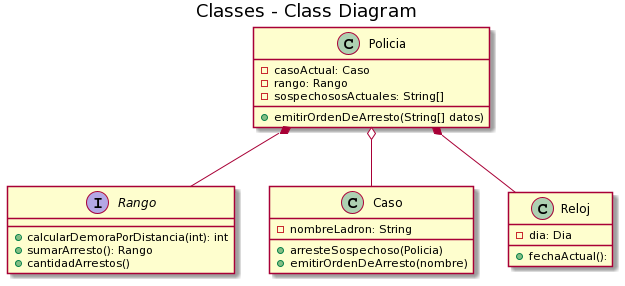

The diagram above was rendered by PlantUML. Its source (embedded in the PNG):
@startuml
title Classes - Class Diagram


class Policia {
-casoActual: Caso
-rango: Rango
-sospechososActuales: String[]
+emitirOrdenDeArresto(String[] datos)
}

interface Rango {
+calcularDemoraPorDistancia(int): int
+sumarArresto(): Rango
+cantidadArrestos()
}

class Caso{
-nombreLadron: String
+arresteSospechoso(Policia)
+emitirOrdenDeArresto(nombre)
}

class Reloj {
-dia: Dia
+fechaActual(): 
}

Policia *-- Reloj
Policia *-- Rango
Policia o-- Caso
@enduml